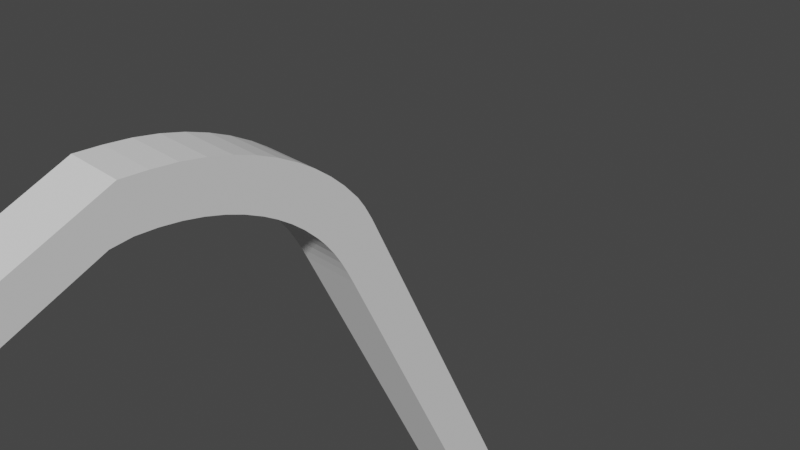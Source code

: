 # Source: boneTest.blend  (saved by Blender 2.93.21; exported with 4.5.12 LTS)
import bpy
from mathutils import Matrix  # noqa: F401  (used for matrix-valued properties, if any)

bpy.ops.wm.read_factory_settings(use_empty=True)
scene = bpy.context.scene
scene.name = 'Scene'

# ---- collections
col_collection = bpy.data.collections.new('Collection'); scene.collection.children.link(col_collection)

# ---- world
world_world = bpy.data.worlds.new('World'); scene.world = world_world
world_world.use_nodes = True; world_world.node_tree.nodes.clear()
_N = world_world.node_tree.nodes; _L = world_world.node_tree.links
n0 = _N.new('ShaderNodeOutputWorld'); n0.name = 'World Output'; n0.location = (300, 300)
n1 = _N.new('ShaderNodeBackground'); n1.name = 'Background'; n1.location = (10, 300)
n1.inputs[0].default_value = (0.05088, 0.05088, 0.05088, 1.0)
_L.new(n1.outputs[0], n0.inputs[0])
n0.is_active_output = True
world_world.color = (0.05088, 0.05088, 0.05088)
world_world.use_sun_shadow = False
world_world.sun_shadow_jitter_overblur = 0.0

# ---- cameras
cam_camera = bpy.data.cameras.new('Camera')
cam_camera.clip_end = 100.0
cam_camera.ortho_scale = 7.314

# ---- meshes
me_cube = bpy.data.meshes.new('Cube')
me_cube.from_pydata([(-1.0, -1.0, -1.0), (-1.0, -21.69, 0.4029), (-1.0, 1.0, -1.0), (-1.0, -21.66, 0.5034), (1.0, -1.0, -1.0), (1.0, -21.69, 0.4029), (1.0, 1.0, -1.0), (1.0, -21.66, 0.5034), (-1.0, -1.0, -0.1461), (-1.0, -1.0, -0.08294), (-1.0, -1.04, -0.01901), (-1.0, -1.246, 0.04925), (-1.0, -1.695, 0.1188), (-1.0, -2.405, 0.1876), (-1.0, -3.385, 0.2534), (-1.0, -4.635, 0.3135), (-1.0, -6.142, 0.3653), (-1.0, -7.878, 0.4016), (-1.0, -6.377, 0.4964), (-1.0, -4.346, 0.4397), (-1.0, -2.613, 0.3726), (-1.0, -1.209, 0.2963), (-1.0, -0.1443, 0.2145), (-1.0, 0.5843, 0.1306), (-1.0, 0.9565, 0.04886), (-1.0, 1.0, -0.01981), (-1.0, 1.0, -0.08294), (-1.0, 1.0, -0.1461), (1.0, -6.377, 0.4964), (1.0, -4.346, 0.4397), (1.0, -2.613, 0.3726), (1.0, -1.209, 0.2963), (1.0, -0.1443, 0.2145), (1.0, 0.5843, 0.1306), (1.0, 0.9565, 0.04886), (1.0, 1.0, -0.01981), (1.0, 1.0, -0.08294), (1.0, 1.0, -0.1461), (1.0, -7.878, 0.4016), (1.0, -6.142, 0.3653), (1.0, -4.635, 0.3135), (1.0, -3.385, 0.2534), (1.0, -2.405, 0.1876), (1.0, -1.695, 0.1188), (1.0, -1.246, 0.04925), (1.0, -1.04, -0.01901), (1.0, -1.0, -0.08294), (1.0, -1.0, -0.1461), (-1.0, -6.984, 0.3871), (-1.0, -5.327, 0.4687), (1.0, -5.327, 0.4687), (1.0, -6.984, 0.3871), (-1.0, -5.358, 0.3406), (-1.0, -3.44, 0.4075), (1.0, -3.44, 0.4075), (1.0, -5.358, 0.3406), (-1.0, -3.977, 0.2843), (-1.0, -1.869, 0.3353), (1.0, -1.869, 0.3353), (1.0, -3.977, 0.2843), (-1.0, -2.813, 0.2178), (-1.0, -0.5816, 0.2518), (1.0, -0.5816, 0.2518), (1.0, -2.813, 0.2178), (-1.0, -2.016, 0.1534), (-1.0, 0.2612, 0.1726), (1.0, 0.2612, 0.1726), (1.0, -2.016, 0.1534), (-1.0, -1.396, 0.0771), (-1.0, 0.8667, 0.08043), (1.0, 0.8667, 0.08043), (1.0, -1.396, 0.0771), (-1.0, -1.114, 0.01479), (-1.0, 1.0, 0.01175), (1.0, 1.0, 0.01175), (1.0, -1.114, 0.01479), (-1.0, -1.01, -0.05113), (-1.0, 1.0, -0.05137), (1.0, 1.0, -0.05137), (1.0, -1.01, -0.05113), (-1.0, -1.0, -0.1145), (-1.0, 1.0, -0.1145), (1.0, 1.0, -0.1145), (1.0, -1.0, -0.1145)], [], [(17, 1, 3, 18), (18, 3, 7, 28), (28, 7, 5, 38), (38, 5, 1, 17), (2, 6, 4, 0), (7, 3, 1, 5), (4, 47, 8, 0), (83, 46, 9, 80), (79, 45, 10, 76), (75, 44, 11, 72), (71, 43, 12, 68), (67, 42, 13, 64), (63, 41, 14, 60), (59, 40, 15, 56), (55, 39, 16, 52), (51, 38, 17, 48), (6, 37, 47, 4), (82, 36, 46, 83), (78, 35, 45, 79), (74, 34, 44, 75), (70, 33, 43, 71), (66, 32, 42, 67), (62, 31, 41, 63), (58, 30, 40, 59), (54, 29, 39, 55), (50, 28, 38, 51), (2, 27, 37, 6), (81, 26, 36, 82), (77, 25, 35, 78), (73, 24, 34, 74), (69, 23, 33, 70), (65, 22, 32, 66), (61, 21, 31, 62), (57, 20, 30, 58), (53, 19, 29, 54), (49, 18, 28, 50), (0, 8, 27, 2), (80, 9, 26, 81), (76, 10, 25, 77), (72, 11, 24, 73), (68, 12, 23, 69), (64, 13, 22, 65), (60, 14, 21, 61), (56, 15, 20, 57), (52, 16, 19, 53), (48, 17, 18, 49), (16, 48, 49, 19), (19, 49, 50, 29), (29, 50, 51, 39), (39, 51, 48, 16), (15, 52, 53, 20), (20, 53, 54, 30), (30, 54, 55, 40), (40, 55, 52, 15), (14, 56, 57, 21), (21, 57, 58, 31), (31, 58, 59, 41), (41, 59, 56, 14), (13, 60, 61, 22), (22, 61, 62, 32), (32, 62, 63, 42), (42, 63, 60, 13), (12, 64, 65, 23), (23, 65, 66, 33), (33, 66, 67, 43), (43, 67, 64, 12), (11, 68, 69, 24), (24, 69, 70, 34), (34, 70, 71, 44), (44, 71, 68, 11), (10, 72, 73, 25), (25, 73, 74, 35), (35, 74, 75, 45), (45, 75, 72, 10), (9, 76, 77, 26), (26, 77, 78, 36), (36, 78, 79, 46), (46, 79, 76, 9), (8, 80, 81, 27), (27, 81, 82, 37), (37, 82, 83, 47), (47, 83, 80, 8)])
_uv = me_cube.uv_layers.new(name='UVMap')
_uv.uv.foreach_set('vector', [0.6195, 0.0, 0.625, 0.0, 0.625, 0.25, 0.6195, 0.25, 0.6195, 0.25, 0.625, 0.25, 0.625, 0.5, 0.6195, 0.5, 0.6195, 0.5, 0.625, 0.5, 0.625, 0.75, 0.6195, 0.75, 0.6195, 0.75, 0.625, 0.75, 0.625, 1.0, 0.6195, 1.0, 0.125, 0.5, 0.375, 0.5, 0.375, 0.75, 0.125, 0.75, 0.625, 0.5, 0.875, 0.5, 0.875, 0.75, 0.625, 0.75, 0.375, 0.75, 0.415, 0.75, 0.415, 1.0, 0.375, 1.0, 0.4263, 0.75, 0.4377, 0.75, 0.4377, 1.0, 0.4263, 1.0, 0.4491, 0.75, 0.4604, 0.75, 0.4604, 1.0, 0.4491, 1.0, 0.4718, 0.75, 0.4832, 0.75, 0.4832, 1.0, 0.4718, 1.0, 0.4923, 0.75, 0.5059, 0.75, 0.5059, 1.0, 0.4923, 1.0, 0.5173, 0.75, 0.5286, 0.75, 0.5286, 1.0, 0.5173, 1.0, 0.5389, 0.75, 0.5513, 0.75, 0.5513, 1.0, 0.5389, 1.0, 0.5627, 0.75, 0.5741, 0.75, 0.5741, 1.0, 0.5627, 1.0, 0.5854, 0.75, 0.5968, 0.75, 0.5968, 1.0, 0.5854, 1.0, 0.6082, 0.75, 0.6195, 0.75, 0.6195, 1.0, 0.6082, 1.0, 0.375, 0.5, 0.415, 0.5, 0.415, 0.75, 0.375, 0.75, 0.4263, 0.5, 0.4377, 0.5, 0.4377, 0.75, 0.4263, 0.75, 0.4491, 0.5, 0.4604, 0.5, 0.4604, 0.75, 0.4491, 0.75, 0.4718, 0.5, 0.4832, 0.5, 0.4832, 0.75, 0.4718, 0.75, 0.4923, 0.5, 0.5059, 0.5, 0.5059, 0.75, 0.4923, 0.75, 0.5173, 0.5, 0.5286, 0.5, 0.5286, 0.75, 0.5173, 0.75, 0.5389, 0.5, 0.5513, 0.5, 0.5513, 0.75, 0.5389, 0.75, 0.5627, 0.5, 0.5741, 0.5, 0.5741, 0.75, 0.5627, 0.75, 0.5854, 0.5, 0.5968, 0.5, 0.5968, 0.75, 0.5854, 0.75, 0.6082, 0.5, 0.6195, 0.5, 0.6195, 0.75, 0.6082, 0.75, 0.375, 0.25, 0.415, 0.25, 0.415, 0.5, 0.375, 0.5, 0.4263, 0.25, 0.4377, 0.25, 0.4377, 0.5, 0.4263, 0.5, 0.4491, 0.25, 0.4604, 0.25, 0.4604, 0.5, 0.4491, 0.5, 0.4718, 0.25, 0.4832, 0.25, 0.4832, 0.5, 0.4718, 0.5, 0.4923, 0.25, 0.5059, 0.25, 0.5059, 0.5, 0.4923, 0.5, 0.5173, 0.25, 0.5286, 0.25, 0.5286, 0.5, 0.5173, 0.5, 0.5389, 0.25, 0.5513, 0.25, 0.5513, 0.5, 0.5389, 0.5, 0.5627, 0.25, 0.5741, 0.25, 0.5741, 0.5, 0.5627, 0.5, 0.5854, 0.25, 0.5968, 0.25, 0.5968, 0.5, 0.5854, 0.5, 0.6082, 0.25, 0.6195, 0.25, 0.6195, 0.5, 0.6082, 0.5, 0.375, 0.0, 0.415, 0.0, 0.415, 0.25, 0.375, 0.25, 0.4263, 0.0, 0.4377, 0.0, 0.4377, 0.25, 0.4263, 0.25, 0.4491, 0.0, 0.4604, 0.0, 0.4604, 0.25, 0.4491, 0.25, 0.4718, 0.0, 0.4832, 0.0, 0.4832, 0.25, 0.4718, 0.25, 0.4923, 0.0, 0.5059, 0.0, 0.5059, 0.25, 0.4923, 0.25, 0.5173, 0.0, 0.5286, 0.0, 0.5286, 0.25, 0.5173, 0.25, 0.5389, 0.0, 0.5513, 0.0, 0.5513, 0.25, 0.5389, 0.25, 0.5627, 0.0, 0.5741, 0.0, 0.5741, 0.25, 0.5627, 0.25, 0.5854, 0.0, 0.5968, 0.0, 0.5968, 0.25, 0.5854, 0.25, 0.6082, 0.0, 0.6195, 0.0, 0.6195, 0.25, 0.6082, 0.25, 0.5968, 0.0, 0.6082, 0.0, 0.6082, 0.25, 0.5968, 0.25, 0.5968, 0.25, 0.6082, 0.25, 0.6082, 0.5, 0.5968, 0.5, 0.5968, 0.5, 0.6082, 0.5, 0.6082, 0.75, 0.5968, 0.75, 0.5968, 0.75, 0.6082, 0.75, 0.6082, 1.0, 0.5968, 1.0, 0.5741, 0.0, 0.5854, 0.0, 0.5854, 0.25, 0.5741, 0.25, 0.5741, 0.25, 0.5854, 0.25, 0.5854, 0.5, 0.5741, 0.5, 0.5741, 0.5, 0.5854, 0.5, 0.5854, 0.75, 0.5741, 0.75, 0.5741, 0.75, 0.5854, 0.75, 0.5854, 1.0, 0.5741, 1.0, 0.5513, 0.0, 0.5627, 0.0, 0.5627, 0.25, 0.5513, 0.25, 0.5513, 0.25, 0.5627, 0.25, 0.5627, 0.5, 0.5513, 0.5, 0.5513, 0.5, 0.5627, 0.5, 0.5627, 0.75, 0.5513, 0.75, 0.5513, 0.75, 0.5627, 0.75, 0.5627, 1.0, 0.5513, 1.0, 0.5286, 0.0, 0.5389, 0.0, 0.5389, 0.25, 0.5286, 0.25, 0.5286, 0.25, 0.5389, 0.25, 0.5389, 0.5, 0.5286, 0.5, 0.5286, 0.5, 0.5389, 0.5, 0.5389, 0.75, 0.5286, 0.75, 0.5286, 0.75, 0.5389, 0.75, 0.5389, 1.0, 0.5286, 1.0, 0.5059, 0.0, 0.5173, 0.0, 0.5173, 0.25, 0.5059, 0.25, 0.5059, 0.25, 0.5173, 0.25, 0.5173, 0.5, 0.5059, 0.5, 0.5059, 0.5, 0.5173, 0.5, 0.5173, 0.75, 0.5059, 0.75, 0.5059, 0.75, 0.5173, 0.75, 0.5173, 1.0, 0.5059, 1.0, 0.4832, 0.0, 0.4923, 0.0, 0.4923, 0.25, 0.4832, 0.25, 0.4832, 0.25, 0.4923, 0.25, 0.4923, 0.5, 0.4832, 0.5, 0.4832, 0.5, 0.4923, 0.5, 0.4923, 0.75, 0.4832, 0.75, 0.4832, 0.75, 0.4923, 0.75, 0.4923, 1.0, 0.4832, 1.0, 0.4604, 0.0, 0.4718, 0.0, 0.4718, 0.25, 0.4604, 0.25, 0.4604, 0.25, 0.4718, 0.25, 0.4718, 0.5, 0.4604, 0.5, 0.4604, 0.5, 0.4718, 0.5, 0.4718, 0.75, 0.4604, 0.75, 0.4604, 0.75, 0.4718, 0.75, 0.4718, 1.0, 0.4604, 1.0, 0.4377, 0.0, 0.4491, 0.0, 0.4491, 0.25, 0.4377, 0.25, 0.4377, 0.25, 0.4491, 0.25, 0.4491, 0.5, 0.4377, 0.5, 0.4377, 0.5, 0.4491, 0.5, 0.4491, 0.75, 0.4377, 0.75, 0.4377, 0.75, 0.4491, 0.75, 0.4491, 1.0, 0.4377, 1.0, 0.415, 0.0, 0.4263, 0.0, 0.4263, 0.25, 0.415, 0.25, 0.415, 0.25, 0.4263, 0.25, 0.4263, 0.5, 0.415, 0.5, 0.415, 0.5, 0.4263, 0.5, 0.4263, 0.75, 0.415, 0.75, 0.415, 0.75, 0.4263, 0.75, 0.4263, 1.0, 0.415, 1.0])
me_cube.use_remesh_fix_poles = True
me_cube.use_remesh_preserve_attributes = False
me_cube.update()
arm_armature = bpy.data.armatures.new('Armature')  # bones are not reproduced

# ---- objects
ob_cube = bpy.data.objects.new('Cube', me_cube)
ob_armature = bpy.data.objects.new('Armature', arm_armature)
ob_camera = bpy.data.objects.new('Camera', cam_camera)

# ---- transforms, parenting, visibility, modifiers, constraints
ob_cube.parent = ob_armature
ob_cube.matrix_parent_inverse = Matrix(((1.0, -0.0, 0.0, 3.339e-16), (-0.0, 1.0, -0.0, -0.01519), (0.0, -0.0, 1.0, 1.504), (-0.0, 0.0, -0.0, 1.0)))
ob_cube.location = (0.0, 0.0, 0.0)
ob_cube.scale = (0.3476, 0.2411, 4.511)
_vg = ob_cube.vertex_groups.new(name='Bone')
for _i, _w in zip([0, 2, 4, 6, 8, 9, 10, 24, 25, 26, 27, 34, 35, 36, 37, 45, 46, 47, 72, 73, 74, 75, 76, 77, 78, 79, 80, 81, 82, 83], [0.9889, 0.989, 0.9889, 0.9889, 0.9618, 0.3767, 0.09622, 0.002974, 0.1041, 0.3799, 0.9642, 0.002164, 0.1036, 0.3796, 0.9642, 0.0978, 0.3778, 0.9619, 0.04293, 0.05515, 0.05462, 0.04555, 0.192, 0.1982, 0.1978, 0.1935, 0.728, 0.7334, 0.7333, 0.7284]): _vg.add([_i], _w, 'REPLACE')
_vg = ob_cube.vertex_groups.new(name='Bone.001')
for _i, _w in zip([8, 9, 10, 11, 12, 13, 22, 23, 24, 25, 26, 27, 32, 33, 34, 35, 36, 37, 42, 43, 44, 45, 46, 47, 61, 62, 64, 65, 66, 67, 68, 69, 70, 71, 72, 73, 74, 75, 76, 77, 78, 79, 80, 81, 82, 83], [0.02524, 0.6138, 0.865, 0.8098, 0.2739, 0.0508, 0.08623, 0.4928, 0.873, 0.8697, 0.6133, 0.02083, 0.08665, 0.489, 0.877, 0.8714, 0.6137, 0.02085, 0.05036, 0.2805, 0.8038, 0.8614, 0.6122, 0.02511, 0.02568, 0.02629, 0.1197, 0.2058, 0.2057, 0.1207, 0.6802, 0.7984, 0.803, 0.6742, 0.8735, 0.8957, 0.8986, 0.8683, 0.7886, 0.7881, 0.789, 0.7861, 0.2679, 0.2636, 0.2638, 0.2673]): _vg.add([_i], _w, 'REPLACE')
_vg = ob_cube.vertex_groups.new(name='Bone.002')
for _i, _w in zip([10, 11, 12, 13, 14, 15, 19, 20, 21, 22, 23, 24, 25, 29, 30, 31, 32, 33, 34, 40, 41, 42, 43, 44, 45, 52, 53, 54, 55, 56, 57, 58, 59, 60, 61, 62, 63, 64, 65, 66, 67, 68, 69, 70, 71, 72, 73, 74, 75], [0.02666, 0.166, 0.7124, 0.9006, 0.7077, 0.109, 0.008541, 0.2547, 0.8879, 0.8974, 0.5018, 0.1001, 0.002054, 0.01107, 0.2564, 0.8904, 0.9001, 0.5062, 0.09663, 0.1094, 0.7044, 0.8971, 0.7046, 0.1709, 0.03059, 0.03014, 0.08794, 0.09039, 0.02557, 0.2853, 0.733, 0.716, 0.3071, 0.8709, 0.9258, 0.9305, 0.8645, 0.8578, 0.7865, 0.7882, 0.8546, 0.3042, 0.1874, 0.1834, 0.3092, 0.07915, 0.04775, 0.04333, 0.08282]): _vg.add([_i], _w, 'REPLACE')
_vg = ob_cube.vertex_groups.new(name='Bone.003')
for _i, _w in zip([13, 14, 15, 16, 17, 18, 19, 20, 21, 28, 29, 30, 31, 38, 39, 40, 41, 42, 48, 49, 50, 51, 52, 53, 54, 55, 56, 57, 58, 59, 60, 61, 62, 63], [0.04467, 0.2811, 0.8731, 0.8633, 0.1047, 0.4867, 0.9216, 0.7379, 0.09755, 0.4863, 0.9262, 0.738, 0.09516, 0.1259, 0.8572, 0.8705, 0.2842, 0.05117, 0.6567, 0.8387, 0.8444, 0.6489, 0.915, 0.8952, 0.8962, 0.9128, 0.7048, 0.26, 0.2776, 0.6822, 0.1053, 0.0214, 0.01182, 0.1118]): _vg.add([_i], _w, 'REPLACE')
_vg = ob_cube.vertex_groups.new(name='Bone.004')
for _i, _w in zip([1, 3, 5, 7, 16, 17, 18, 19, 28, 29, 38, 39, 48, 49, 50, 51, 52, 55], [1.035, 1.038, 1.045, 1.03, 0.1223, 0.8949, 0.5129, 0.04781, 0.5133, 0.03613, 0.8738, 0.13, 0.3387, 0.1525, 0.1464, 0.3472, 0.03903, 0.04796]): _vg.add([_i], _w, 'REPLACE')
_m = ob_cube.modifiers.new('Armature', 'ARMATURE')
_m.object = ob_armature
ob_armature.location = (-2.524e-16, -0.2, -1.137)
ob_armature.rotation_euler = (0.456, 8.184e-17, 1.563e-17)
ob_camera.location = (7.359, -6.926, 4.958)
ob_camera.rotation_euler = (1.109, 0.0, 0.8149)
ob_camera.lock_rotations_4d = False
ob_camera.empty_display_type = 'ARROWS'
ob_camera.color = (0.0, 0.0, 0.0, 0.0)
ob_camera.display_type = 'WIRE'
ob_camera.lineart.crease_threshold = 0.0

# ---- collection membership
scene.collection.objects.link(ob_cube)
scene.collection.objects.link(ob_armature)
col_collection.objects.link(ob_camera)

# ---- scene / render settings (as saved in the file)
scene.camera = ob_camera
scene.frame_start = 0; scene.frame_end = 120; scene.frame_set(0)
scene.render.engine = 'BLENDER_EEVEE_NEXT'
scene.render.image_settings.file_format = 'FFMPEG'
scene.render.image_settings.color_mode = 'RGB'
scene.cycles.use_denoising = False
scene.cycles.samples = 128
scene.cycles.sampling_pattern = 'TABULATED_SOBOL'
scene.cycles.use_adaptive_sampling = False
scene.cycles.use_light_tree = False
scene.view_settings.view_transform = 'Filmic'
bpy.context.view_layer.update()

# ---- added for rendering (the .blend has no usable light): sun
light_auto_sun = bpy.data.lights.new('AutoSun', 'SUN')
light_auto_sun.energy = 3.0
light_auto_sun.angle = 0.0523599
ob_auto_sun = bpy.data.objects.new('AutoSun', light_auto_sun)
scene.collection.objects.link(ob_auto_sun)
ob_auto_sun.rotation_euler = (0.872665, 0.174533, 0.523599)
bpy.context.view_layer.update()
